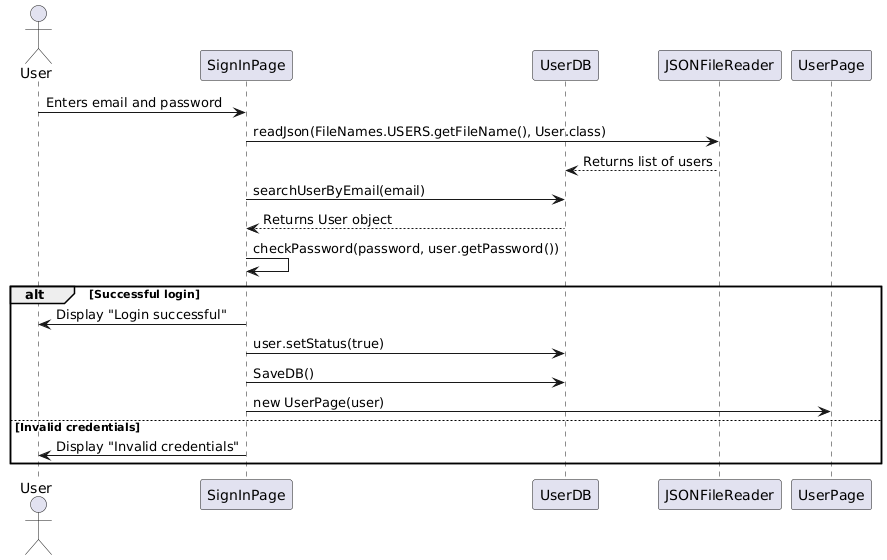

The diagram above was rendered by PlantUML. Its source (embedded in the PNG):
@startuml
Actor User
Participant SignInPage
Participant UserDB
Participant JSONFileReader
Participant UserPage

User -> SignInPage: Enters email and password
SignInPage -> JSONFileReader: readJson(FileNames.USERS.getFileName(), User.class)
JSONFileReader --> UserDB: Returns list of users
SignInPage -> UserDB: searchUserByEmail(email)
UserDB --> SignInPage: Returns User object
SignInPage -> SignInPage: checkPassword(password, user.getPassword())
alt Successful login
    SignInPage -> User: Display "Login successful"
    SignInPage -> UserDB: user.setStatus(true)
    SignInPage -> UserDB: SaveDB()
    SignInPage -> UserPage: new UserPage(user)
else Invalid credentials
    SignInPage -> User: Display "Invalid credentials"
end
@enduml